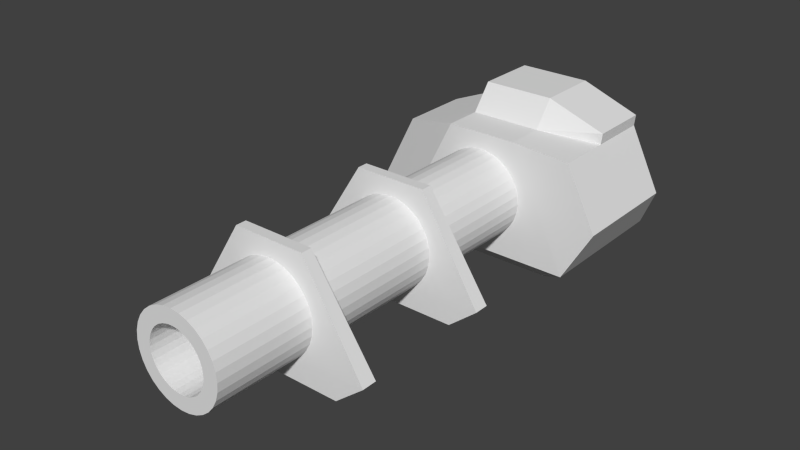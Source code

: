 # Source: TowerPrototype1.blend  (saved by Blender 2.76.0; exported with 4.5.12 LTS)
import bpy
from mathutils import Matrix  # noqa: F401  (used for matrix-valued properties, if any)

bpy.ops.wm.read_factory_settings(use_empty=True)
scene = bpy.context.scene
scene.name = 'Scene'

# ---- collections
col_collection_1 = bpy.data.collections.new('Collection 1'); scene.collection.children.link(col_collection_1)

# ---- world
world_world = bpy.data.worlds.new('World'); scene.world = world_world
world_world.color = (0.05088, 0.05088, 0.05088)
world_world.use_sun_shadow = False
world_world.sun_shadow_jitter_overblur = 0.0
world_world.cycles.sampling_method = 'MANUAL'
world_world.cycles.sample_map_resolution = 256

# ---- meshes
me_cube_001 = bpy.data.meshes.new('Cube.001')
me_cube_001.from_pydata([(-1.592, -1.0, -1.0), (-0.5931, -1.0, 1.0), (-1.592, 1.514, -1.0), (-0.5931, 1.514, 1.0), (1.592, -1.0, -1.0), (0.5931, -1.0, 1.0), (1.592, 1.514, -1.0), (0.5931, 1.514, 1.0), (-1.592, -2.968, -0.5977), (-0.5931, -3.023, 1.0), (1.592, -2.968, -0.5977), (0.5931, -3.023, 1.0), (-1.592, -3.215, -0.5977), (-0.5931, -3.195, 1.0), (0.5931, -3.195, 1.0), (1.592, -3.215, -0.5977), (-1.592, -5.359, -0.5977), (-0.5931, -5.414, 1.0), (1.592, -5.359, -0.5977), (0.5931, -5.414, 1.0), (-1.592, -5.606, -0.5977), (-0.5931, -5.587, 1.0), (0.5931, -5.587, 1.0), (1.592, -5.606, -0.5977), (1.392e-08, -0.2475, 0.7278), (1.392e-08, -7.207, 0.7278), (0.1444, -0.2475, 0.7136), (0.1444, -7.207, 0.7136), (0.2832, -0.2475, 0.6715), (0.2832, -7.207, 0.6715), (0.4111, -0.2475, 0.6031), (0.4111, -7.207, 0.6031), (0.5233, -0.2475, 0.5111), (0.5233, -7.207, 0.5111), (0.6153, -0.2475, 0.399), (0.6153, -7.207, 0.399), (0.6837, -0.2475, 0.271), (0.6837, -7.207, 0.271), (0.7258, -0.2475, 0.1322), (0.7258, -7.207, 0.1322), (0.74, -0.2475, -0.01218), (0.74, -7.207, -0.01218), (0.7258, -0.2475, -0.1566), (0.7258, -7.207, -0.1566), (0.6837, -0.2475, -0.2954), (0.6837, -7.207, -0.2954), (0.6153, -0.2475, -0.4233), (0.6153, -7.207, -0.4233), (0.5233, -0.2475, -0.5355), (0.5233, -7.207, -0.5355), (0.4111, -0.2475, -0.6275), (0.4111, -7.207, -0.6275), (0.2832, -0.2475, -0.6959), (0.2832, -7.207, -0.6959), (0.1444, -0.2475, -0.738), (0.1444, -7.207, -0.738), (-2.272e-07, -0.2475, -0.7522), (-2.272e-07, -7.207, -0.7522), (-0.1444, -0.2475, -0.738), (-0.1444, -7.207, -0.738), (-0.2832, -0.2475, -0.6959), (-0.2832, -7.207, -0.6959), (-0.4111, -0.2475, -0.6275), (-0.4111, -7.207, -0.6275), (-0.5233, -0.2475, -0.5355), (-0.5233, -7.207, -0.5355), (-0.6153, -0.2475, -0.4233), (-0.6153, -7.207, -0.4233), (-0.6837, -0.2475, -0.2954), (-0.6837, -7.207, -0.2954), (-0.7258, -0.2475, -0.1566), (-0.7258, -7.207, -0.1566), (-0.74, -0.2475, -0.01218), (-0.74, -7.207, -0.01218), (-0.7258, -0.2475, 0.1322), (-0.7258, -7.207, 0.1322), (-0.6837, -0.2475, 0.271), (-0.6837, -7.207, 0.271), (-0.6153, -0.2475, 0.399), (-0.6153, -7.207, 0.399), (-0.5233, -0.2475, 0.5111), (-0.5233, -7.207, 0.5111), (-0.4111, -0.2475, 0.6031), (-0.4111, -7.207, 0.6031), (-0.2832, -0.2475, 0.6715), (-0.2832, -7.207, 0.6715), (-0.1444, -0.2475, 0.7136), (-0.1444, -7.207, 0.7136), (0.09661, -7.207, 0.4735), (3.104e-08, -7.207, 0.483), (0.1895, -7.207, 0.4453), (0.2751, -7.207, 0.3996), (0.3502, -7.207, 0.338), (0.4118, -7.207, 0.2629), (0.4575, -7.207, 0.1773), (0.4857, -7.207, 0.08443), (0.4952, -7.207, -0.01218), (0.4857, -7.207, -0.1088), (0.4575, -7.207, -0.2017), (0.4118, -7.207, -0.2873), (0.3502, -7.207, -0.3623), (0.2751, -7.207, -0.4239), (0.1895, -7.207, -0.4697), (0.09661, -7.207, -0.4979), (-1.303e-07, -7.207, -0.5074), (-0.09661, -7.207, -0.4979), (-0.1895, -7.207, -0.4697), (-0.2751, -7.207, -0.4239), (-0.3502, -7.207, -0.3623), (-0.4118, -7.207, -0.2873), (-0.4575, -7.207, -0.2017), (-0.4857, -7.207, -0.1088), (-0.4952, -7.207, -0.01218), (-0.4857, -7.207, 0.08443), (-0.4575, -7.207, 0.1773), (-0.4118, -7.207, 0.2629), (-0.3502, -7.207, 0.338), (-0.2751, -7.207, 0.3996), (-0.1895, -7.207, 0.4453), (-0.09661, -7.207, 0.4735), (0.09661, -5.098, 0.4735), (1.121e-07, -5.098, 0.483), (0.1895, -5.098, 0.4453), (0.2751, -5.098, 0.3996), (0.3502, -5.098, 0.338), (0.4118, -5.098, 0.2629), (0.4575, -5.098, 0.1773), (0.4857, -5.098, 0.08443), (0.4952, -5.098, -0.01218), (0.4857, -5.098, -0.1088), (0.4575, -5.098, -0.2017), (0.4118, -5.098, -0.2873), (0.3502, -5.098, -0.3623), (0.2751, -5.098, -0.4239), (0.1895, -5.098, -0.4697), (0.09661, -5.098, -0.4979), (-4.922e-08, -5.098, -0.5074), (-0.09661, -5.098, -0.4979), (-0.1895, -5.098, -0.4697), (-0.2751, -5.098, -0.4239), (-0.3502, -5.098, -0.3623), (-0.4118, -5.098, -0.2873), (-0.4575, -5.098, -0.2017), (-0.4857, -5.098, -0.1088), (-0.4952, -5.098, -0.01218), (-0.4857, -5.098, 0.08443), (-0.4575, -5.098, 0.1773), (-0.4118, -5.098, 0.2629), (-0.3502, -5.098, 0.338), (-0.2751, -5.098, 0.3996), (-0.1895, -5.098, 0.4453), (-0.09661, -5.098, 0.4735), (-1.127, 0.7079, -1.276), (-1.127, -0.7079, -1.276), (1.127, 0.7079, -1.276), (1.127, -0.7079, -1.276), (1.57, 0.9747, 0.916), (2.089, 0.9747, -0.1233), (1.57, -0.9747, 0.916), (2.089, -0.9747, -0.1233), (-2.297, -0.6046, -0.5273), (-1.693, -0.6046, 0.6818), (-1.693, 0.6046, 0.6818), (-2.297, 0.6046, -0.5273), (-0.5931, -0.3573, 1.0), (-1.592, -0.04875, -1.0), (0.5931, -0.3573, 1.0), (1.592, -0.04875, -1.0), (-1.127, -0.03451, -1.276), (1.127, -0.03451, -1.276), (1.57, -0.04752, 0.916), (2.089, -0.04752, -0.1233), (-1.693, -0.02947, 0.6818), (-2.297, -0.02947, -0.5273), (-0.5742, -0.04875, 1.441), (-0.5742, 1.0, 1.441), (0.612, 1.0, 1.441), (1.589, 0.9747, 1.097), (0.612, -0.04875, 1.441), (1.589, -0.04752, 1.097), (-1.117, -2.968, -0.9896), (1.117, -2.968, -0.9896), (-1.117, -3.215, -0.9896), (1.117, -3.215, -0.9896), (-1.117, -5.359, -0.9896), (1.117, -5.359, -0.9896), (-1.117, -5.606, -0.9896), (1.117, -5.606, -0.9896)], [], [(3, 2, 163, 162), (3, 7, 6, 2), (5, 4, 159, 158), (5, 1, 0, 4), (2, 6, 154, 152), (7, 3, 175, 176), (11, 10, 8, 9), (14, 13, 12, 15), (11, 9, 13, 14), (9, 8, 12, 13), (16, 18, 185, 184), (10, 11, 14, 15), (19, 18, 16, 17), (22, 21, 20, 23), (19, 17, 21, 22), (17, 16, 20, 21), (23, 20, 186, 187), (18, 19, 22, 23), (24, 25, 27, 26), (26, 27, 29, 28), (28, 29, 31, 30), (30, 31, 33, 32), (32, 33, 35, 34), (34, 35, 37, 36), (36, 37, 39, 38), (38, 39, 41, 40), (40, 41, 43, 42), (42, 43, 45, 44), (44, 45, 47, 46), (46, 47, 49, 48), (48, 49, 51, 50), (50, 51, 53, 52), (52, 53, 55, 54), (54, 55, 57, 56), (56, 57, 59, 58), (58, 59, 61, 60), (60, 61, 63, 62), (62, 63, 65, 64), (64, 65, 67, 66), (66, 67, 69, 68), (68, 69, 71, 70), (70, 71, 73, 72), (72, 73, 75, 74), (74, 75, 77, 76), (76, 77, 79, 78), (78, 79, 81, 80), (80, 81, 83, 82), (82, 83, 85, 84), (37, 35, 93, 94), (86, 87, 25, 24), (84, 85, 87, 86), (24, 26, 28, 30, 32, 34, 36, 38, 40, 42, 44, 46, 48, 50, 52, 54, 56, 58, 60, 62, 64, 66, 68, 70, 72, 74, 76, 78, 80, 82, 84, 86), (103, 102, 134, 135), (55, 53, 102, 103), (73, 71, 111, 112), (29, 27, 88, 90), (47, 45, 98, 99), (65, 63, 107, 108), (83, 81, 116, 117), (39, 37, 94, 95), (57, 55, 103, 104), (75, 73, 112, 113), (31, 29, 90, 91), (49, 47, 99, 100), (67, 65, 108, 109), (85, 83, 117, 118), (41, 39, 95, 96), (59, 57, 104, 105), (77, 75, 113, 114), (33, 31, 91, 92), (51, 49, 100, 101), (69, 67, 109, 110), (87, 85, 118, 119), (43, 41, 96, 97), (61, 59, 105, 106), (79, 77, 114, 115), (35, 33, 92, 93), (53, 51, 101, 102), (71, 69, 110, 111), (27, 25, 89, 88), (25, 87, 119, 89), (45, 43, 97, 98), (63, 61, 106, 107), (81, 79, 115, 116), (120, 121, 151, 150, 149, 148, 147, 146, 145, 144, 143, 142, 141, 140, 139, 138, 137, 136, 135, 134, 133, 132, 131, 130, 129, 128, 127, 126, 125, 124, 123, 122), (90, 88, 120, 122), (117, 116, 148, 149), (104, 103, 135, 136), (91, 90, 122, 123), (118, 117, 149, 150), (105, 104, 136, 137), (92, 91, 123, 124), (119, 118, 150, 151), (106, 105, 137, 138), (93, 92, 124, 125), (89, 119, 151, 121), (107, 106, 138, 139), (94, 93, 125, 126), (108, 107, 139, 140), (95, 94, 126, 127), (109, 108, 140, 141), (96, 95, 127, 128), (110, 109, 141, 142), (97, 96, 128, 129), (111, 110, 142, 143), (98, 97, 129, 130), (112, 111, 143, 144), (99, 98, 130, 131), (113, 112, 144, 145), (100, 99, 131, 132), (114, 113, 145, 146), (101, 100, 132, 133), (115, 114, 146, 147), (102, 101, 133, 134), (88, 89, 121, 120), (116, 115, 147, 148), (168, 152, 154, 169), (4, 0, 153, 155), (167, 4, 155, 169), (165, 2, 152, 168), (170, 158, 159, 171), (167, 6, 157, 171), (166, 5, 158, 170), (6, 7, 156, 157), (172, 162, 163, 173), (0, 1, 161, 160), (165, 0, 160, 173), (164, 3, 162, 172), (1, 164, 172, 161), (2, 165, 173, 163), (161, 172, 173, 160), (164, 166, 178, 174), (4, 167, 171, 159), (156, 170, 171, 157), (0, 165, 168, 153), (6, 167, 169, 154), (153, 168, 169, 155), (5, 166, 164, 1), (178, 176, 175, 174), (176, 178, 179, 177), (170, 156, 177, 179), (166, 170, 179, 178), (156, 7, 176, 177), (3, 164, 174, 175), (180, 181, 183, 182), (184, 185, 187, 186), (20, 16, 184, 186), (10, 15, 183, 181), (15, 12, 182, 183), (8, 10, 181, 180), (18, 23, 187, 185), (12, 8, 180, 182)])
me_cube_001.use_remesh_preserve_volume = False
me_cube_001.use_remesh_preserve_attributes = False
me_cube_001.use_mirror_vertex_groups = False
me_cube_001.update()

# ---- objects
ob_cube = bpy.data.objects.new('Cube', me_cube_001)

# ---- transforms, parenting, visibility, modifiers, constraints
ob_cube.location = (0.0, 0.0, 0.0)
ob_cube.lineart.crease_threshold = 0.0

# ---- collection membership
col_collection_1.objects.link(ob_cube)

# ---- scene / render settings (as saved in the file)
scene.frame_start = 1; scene.frame_end = 250; scene.frame_set(1)
scene.render.engine = 'BLENDER_EEVEE_NEXT'
scene.render.resolution_percentage = 50
scene.render.dither_intensity = 0.0
scene.cycles.use_denoising = False
scene.cycles.samples = 10
scene.cycles.sampling_pattern = 'TABULATED_SOBOL'
scene.cycles.light_sampling_threshold = 0.0
scene.cycles.use_adaptive_sampling = False
scene.cycles.use_light_tree = False
scene.cycles.blur_glossy = 0.0
scene.cycles.pixel_filter_type = 'GAUSSIAN'
scene.cycles.sample_clamp_indirect = 0.0
scene.view_settings.view_transform = 'Standard'
bpy.context.view_layer.update()

# ---- added for rendering (the .blend has no active camera and no usable light): camera, sun
cam_auto = bpy.data.cameras.new('AutoCamera')
cam_auto.lens = 50.0
cam_auto.sensor_width = 36.0
cam_auto.clip_end = 1000.0
ob_auto_camera = bpy.data.objects.new('AutoCamera', cam_auto)
scene.collection.objects.link(ob_auto_camera)
ob_auto_camera.location = (9.27137, -14.0971, 7.58299)
ob_auto_camera.rotation_euler = (1.09748, -7.21219e-08, 0.694738)
scene.camera = ob_auto_camera
light_auto_sun = bpy.data.lights.new('AutoSun', 'SUN')
light_auto_sun.energy = 3.0
light_auto_sun.angle = 0.0523599
ob_auto_sun = bpy.data.objects.new('AutoSun', light_auto_sun)
scene.collection.objects.link(ob_auto_sun)
ob_auto_sun.rotation_euler = (0.872665, 0.174533, 0.523599)
bpy.context.view_layer.update()
